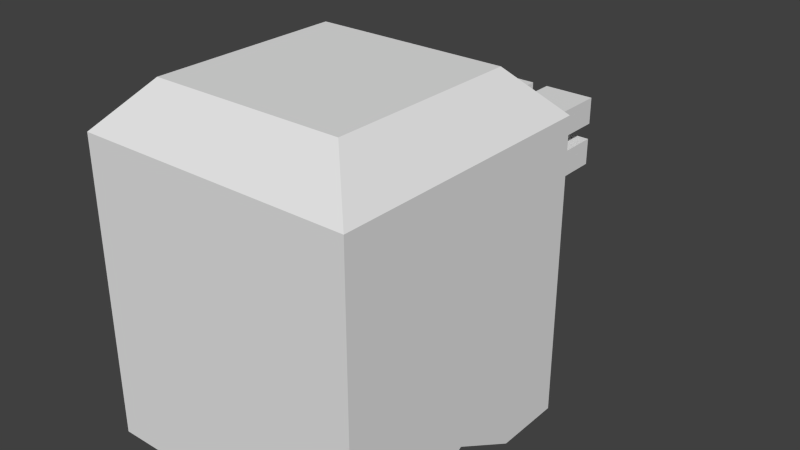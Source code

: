 # Source: mytower.blend  (saved by Blender 2.69.0; exported with 4.5.12 LTS)
import bpy
from mathutils import Matrix  # noqa: F401  (used for matrix-valued properties, if any)

bpy.ops.wm.read_factory_settings(use_empty=True)
scene = bpy.context.scene
scene.name = 'Scene'

# ---- collections
col_collection_1 = bpy.data.collections.new('Collection 1'); scene.collection.children.link(col_collection_1)

# ---- materials (node trees are filled in below, after node groups)
mat_material = bpy.data.materials.new('Material')
mat_material.alpha_threshold = 0.0
mat_material.use_transparent_shadow = False
mat_material.roughness = 0.5
mat_material.line_color = (0.0, 0.0, 0.0, 1.0)

# ---- material node trees

# ---- world
world_world = bpy.data.worlds.new('World'); scene.world = world_world
world_world.color = (0.05088, 0.05088, 0.05088)
world_world.use_sun_shadow = False
world_world.sun_shadow_jitter_overblur = 0.0
world_world.cycles.sampling_method = 'MANUAL'
world_world.cycles.sample_map_resolution = 256

# ---- meshes
me_mytower = bpy.data.meshes.new('mytower')
me_mytower.from_pydata([(-1.0, 1.024, -1.276), (1.0, 1.024, -1.276), (1.0, -0.9763, -1.276), (-1.0, -0.9763, -1.276), (-1.0, 1.024, 0.8683), (1.0, 1.024, 0.8683), (1.0, -0.9763, 0.8683), (-1.0, -0.9763, 0.8683), (-0.6965, 0.7202, 1.188), (0.6965, 0.7202, 1.188), (-0.6965, -0.6729, 1.188), (0.6965, -0.6729, 1.188), (-2.98e-07, 1.024, -0.9985), (-1.0, 0.02366, -0.9985), (1.0, 0.02366, -0.9985), (7.153e-07, -0.9763, -0.9985), (1.788e-07, 0.02366, -0.9985), (0.5, 1.024, -1.276), (-1.0, -0.4763, -1.276), (1.0, -0.4763, -1.276), (-0.5, -0.9763, -1.276), (-0.5, 1.024, -1.276), (-1.0, 0.5237, -1.276), (1.0, 0.5237, -1.276), (0.5, -0.9763, -1.276), (4.768e-07, -0.4763, -0.9985), (-5.96e-08, 0.5237, -0.9985), (-0.5, 0.02366, -0.9985), (0.5, 0.02366, -0.9985), (0.5, -0.4763, -1.276), (-0.5, -0.4763, -1.276), (-0.5, 0.5237, -1.276), (0.5, 0.5237, -1.276), (-1.0, 1.024, -0.397), (1.0, 1.024, -0.4108), (-1.0, 1.024, 0.2357), (1.0, 1.024, 0.2288), (1.788e-07, 1.024, 0.8683), (-1.192e-07, 1.024, -0.4039), (-1.0, 1.024, 0.552), (1.0, 1.024, 0.5486), (0.5, 1.024, 0.8683), (-0.5, 1.024, -0.4004), (-1.0, 1.024, -0.08066), (1.0, 1.024, -0.091), (-0.5, 1.024, 0.8683), (0.5, 1.024, -0.4073), (0.5, 1.024, 0.2305), (-0.5, 1.024, 0.2339), (-5.96e-08, 1.024, -0.08583), (1.192e-07, 1.024, 0.5503), (0.5, 1.024, 0.5494), (0.5, 1.024, -0.08842), (-0.5, 1.024, -0.08324), (-0.5, 1.024, 0.5511), (-5.96e-08, 1.463, 0.2322), (0.5, 1.463, 0.2305), (-0.5, 1.463, 0.2339), (-1.192e-07, 1.463, -0.08583), (0.0, 1.463, 0.5503), (0.5, 1.463, 0.5494), (0.5, 1.463, -0.08842), (-0.5, 1.463, -0.08324), (-0.5, 1.463, 0.5511), (-0.06, 1.463, 0.4904), (-0.06, 1.463, 0.2924), (-0.44, 1.463, 0.2937), (-0.44, 1.463, 0.491), (0.06, 1.463, 0.4902), (0.06, 1.463, 0.292), (0.44, 1.463, 0.2907), (0.44, 1.463, 0.4895), (0.44, 1.463, 0.1707), (0.06, 1.463, 0.172), (0.06, 1.463, -0.02614), (0.44, 1.463, -0.02811), (-0.44, 1.463, 0.1737), (-0.06, 1.463, 0.1724), (-0.06, 1.463, -0.02552), (-0.44, 1.463, -0.02355), (-0.06, 2.257, 0.4904), (-0.06, 2.257, 0.2924), (-0.44, 2.257, 0.2937), (-0.44, 2.257, 0.491), (0.06, 2.257, 0.4902), (0.06, 2.257, 0.292), (0.44, 2.257, 0.2907), (0.44, 2.257, 0.4895), (0.44, 2.257, 0.1707), (0.06, 2.257, 0.172), (0.06, 2.257, -0.02614), (0.44, 2.257, -0.0281), (-0.44, 2.257, 0.1737), (-0.06, 2.257, 0.1724), (-0.06, 2.257, -0.02552), (-0.44, 2.257, -0.02355)], [], [(29, 19, 2, 24), (8, 10, 11, 9), (0, 33, 42, 38, 46, 34, 1, 17, 12, 21), (1, 34, 44, 36, 40, 5, 6, 2, 19, 14, 23), (2, 6, 7, 3, 20, 15, 24), (4, 39, 35, 43, 33, 0, 22, 13, 18, 3, 7), (8, 9, 5, 41, 37, 45, 4), (10, 8, 4, 7), (9, 11, 6, 5), (11, 10, 7, 6), (30, 25, 15, 20), (31, 26, 16, 27), (32, 23, 14, 28), (25, 29, 24, 15), (16, 28, 29, 25), (28, 14, 19, 29), (18, 30, 20, 3), (13, 27, 30, 18), (27, 16, 25, 30), (22, 31, 27, 13), (0, 21, 31, 22), (21, 12, 26, 31), (26, 32, 28, 16), (12, 17, 32, 26), (17, 1, 23, 32), (51, 41, 5, 40), (52, 47, 36, 44), (53, 48, 57, 62), (54, 45, 37, 50), (47, 51, 40, 36), (50, 51, 60, 59), (50, 37, 41, 51), (46, 52, 44, 34), (38, 49, 52, 46), (49, 53, 62, 58), (42, 53, 49, 38), (33, 43, 53, 42), (43, 35, 48, 53), (52, 49, 58, 61), (35, 39, 54, 48), (39, 4, 45, 54), (75, 74, 90, 91), (76, 77, 93, 92), (71, 70, 86, 87), (74, 73, 89, 90), (48, 54, 63, 57), (47, 52, 61, 56), (51, 47, 56, 60), (54, 50, 59, 63), (65, 64, 59, 55), (66, 65, 55, 57), (64, 67, 63, 59), (67, 66, 57, 63), (68, 69, 55, 59), (69, 70, 56, 55), (71, 68, 59, 60), (70, 71, 60, 56), (72, 73, 55, 56), (73, 74, 58, 55), (74, 75, 61, 58), (75, 72, 56, 61), (77, 76, 57, 55), (78, 77, 55, 58), (79, 78, 58, 62), (76, 79, 62, 57), (95, 92, 93, 94), (85, 84, 87, 86), (90, 89, 88, 91), (82, 83, 80, 81), (64, 65, 81, 80), (77, 78, 94, 93), (72, 75, 91, 88), (65, 66, 82, 81), (78, 79, 95, 94), (69, 68, 84, 85), (67, 64, 80, 83), (79, 76, 92, 95), (70, 69, 85, 86), (66, 67, 83, 82), (73, 72, 88, 89), (68, 71, 87, 84)])
_uv = me_mytower.uv_layers.new(name='UV coord')
_uv.uv.foreach_set('vector', [0.1932, 0.6052, 0.1926, 0.5475, 0.2509, 0.5474, 0.251, 0.6057, 0.531, 0.4362, 0.6418, 0.3092, 0.7688, 0.42, 0.658, 0.547, 0.4744, 0.0001915, 0.4816, 0.1046, 0.4241, 0.1095, 0.3671, 0.1183, 0.3107, 0.1303, 0.2551, 0.1461, 0.2235, 0.04874, 0.2831, 0.02972, 0.3537, 0.04754, 0.4124, 0.0055, 0.2235, 0.04874, 0.2551, 0.1461, 0.2664, 0.1798, 0.2771, 0.2119, 0.2873, 0.2419, 0.2952, 0.2698, 0.1207, 0.4147, 0.0001915, 0.1371, 0.05492, 0.1147, 0.1207, 0.1229, 0.1657, 0.0694, 0.9998, 0.1357, 0.8315, 0.404, 0.664, 0.2648, 0.7145, 0.005893, 0.7911, 0.02556, 0.8529, 0.09185, 0.9372, 0.09641, 0.4892, 0.2322, 0.4858, 0.2041, 0.4845, 0.173, 0.4831, 0.1398, 0.4816, 0.1046, 0.4744, 0.0001915, 0.5364, 0.0001915, 0.5984, 0.03456, 0.6561, 0.00415, 0.7145, 0.005893, 0.664, 0.2648, 0.4865, 0.2897, 0.3171, 0.3192, 0.2952, 0.2698, 0.3403, 0.2666, 0.394, 0.2556, 0.4456, 0.2439, 0.4892, 0.2322, 0.6418, 0.3092, 0.4865, 0.2897, 0.4892, 0.2322, 0.664, 0.2648, 0.3171, 0.3192, 0.1935, 0.4357, 0.1207, 0.4147, 0.2952, 0.2698, 0.7688, 0.42, 0.6418, 0.3092, 0.664, 0.2648, 0.8315, 0.404, 0.1937, 0.741, 0.1883, 0.6729, 0.249, 0.6735, 0.2506, 0.7394, 0.05792, 0.7409, 0.06287, 0.6732, 0.1256, 0.673, 0.1255, 0.7358, 0.05751, 0.6051, 0.05893, 0.5482, 0.1249, 0.5496, 0.1256, 0.6103, 0.1883, 0.6729, 0.1932, 0.6052, 0.251, 0.6057, 0.249, 0.6735, 0.1256, 0.673, 0.1256, 0.6103, 0.1932, 0.6052, 0.1883, 0.6729, 0.1256, 0.6103, 0.1249, 0.5496, 0.1926, 0.5475, 0.1932, 0.6052, 0.1922, 0.7979, 0.1937, 0.741, 0.2506, 0.7394, 0.251, 0.7981, 0.1263, 0.7965, 0.1255, 0.7358, 0.1937, 0.741, 0.1922, 0.7979, 0.1255, 0.7358, 0.1256, 0.673, 0.1883, 0.6729, 0.1937, 0.741, 0.05853, 0.7986, 0.05792, 0.7409, 0.1255, 0.7358, 0.1263, 0.7965, 0.0002605, 0.7987, 0.0001915, 0.7404, 0.05792, 0.7409, 0.05853, 0.7986, 0.0001915, 0.7404, 0.002174, 0.6726, 0.06287, 0.6732, 0.05792, 0.7409, 0.06287, 0.6732, 0.05751, 0.6051, 0.1256, 0.6103, 0.1256, 0.673, 0.002174, 0.6726, 0.0005833, 0.6067, 0.05751, 0.6051, 0.06287, 0.6732, 0.0005833, 0.6067, 0.000206, 0.548, 0.05893, 0.5482, 0.05751, 0.6051, 0.3349, 0.2319, 0.3403, 0.2666, 0.2952, 0.2698, 0.2873, 0.2419, 0.3195, 0.1652, 0.3278, 0.1989, 0.2771, 0.2119, 0.2664, 0.1798, 0.505, 0.8748, 0.4877, 0.9128, 0.435, 0.8887, 0.4523, 0.8508, 0.4387, 0.2119, 0.4456, 0.2439, 0.394, 0.2556, 0.3871, 0.2219, 0.3278, 0.1989, 0.3349, 0.2319, 0.2873, 0.2419, 0.2771, 0.2119, 0.6711, 0.5698, 0.7337, 0.5474, 0.7534, 0.6025, 0.6908, 0.6248, 0.3871, 0.2219, 0.394, 0.2556, 0.3403, 0.2666, 0.3349, 0.2319, 0.3107, 0.1303, 0.3195, 0.1652, 0.2664, 0.1798, 0.2551, 0.1461, 0.3671, 0.1183, 0.3739, 0.1536, 0.3195, 0.1652, 0.3107, 0.1303, 0.2736, 0.9128, 0.2514, 0.85, 0.3065, 0.8305, 0.3287, 0.8932, 0.4241, 0.1095, 0.4287, 0.145, 0.3739, 0.1536, 0.3671, 0.1183, 0.4816, 0.1046, 0.4831, 0.1398, 0.4287, 0.145, 0.4241, 0.1095, 0.4831, 0.1398, 0.4845, 0.173, 0.4333, 0.179, 0.4287, 0.145, 0.2853, 0.7731, 0.2514, 0.708, 0.3085, 0.6781, 0.3425, 0.7432, 0.4845, 0.173, 0.4858, 0.2041, 0.4387, 0.2119, 0.4333, 0.179, 0.4858, 0.2041, 0.4892, 0.2322, 0.4456, 0.2439, 0.4387, 0.2119, 0.3462, 0.7313, 0.318, 0.6773, 0.3984, 0.7244, 0.391, 0.7426, 0.4277, 0.8804, 0.3645, 0.9035, 0.3948, 0.7965, 0.4161, 0.7987, 0.7306, 0.74, 0.7035, 0.7238, 0.7853, 0.7122, 0.788, 0.7255, 0.318, 0.6773, 0.3328, 0.6487, 0.4073, 0.7128, 0.3984, 0.7244, 0.4451, 0.5858, 0.461, 0.5474, 0.5142, 0.5695, 0.4983, 0.6079, 0.4061, 0.5474, 0.4447, 0.5634, 0.4227, 0.6167, 0.384, 0.6007, 0.7094, 0.8013, 0.6711, 0.7838, 0.6952, 0.7311, 0.7334, 0.7486, 0.6708, 0.7064, 0.6057, 0.7406, 0.5756, 0.6835, 0.6407, 0.6492, 0.5462, 0.6591, 0.5748, 0.6739, 0.5756, 0.6835, 0.5393, 0.6674, 0.5079, 0.6067, 0.5462, 0.6591, 0.5393, 0.6674, 0.4983, 0.6079, 0.5748, 0.6739, 0.6288, 0.6455, 0.6407, 0.6492, 0.5756, 0.6835, 0.5184, 0.5798, 0.5079, 0.6067, 0.4983, 0.6079, 0.5142, 0.5695, 0.6976, 0.6326, 0.6805, 0.6606, 0.6719, 0.6602, 0.6908, 0.6248, 0.6805, 0.6606, 0.7035, 0.7238, 0.6952, 0.7311, 0.6719, 0.6602, 0.7497, 0.6107, 0.6976, 0.6326, 0.6908, 0.6248, 0.7534, 0.6025, 0.7035, 0.7238, 0.7306, 0.74, 0.7334, 0.7486, 0.6952, 0.7311, 0.3853, 0.6103, 0.3328, 0.6487, 0.3245, 0.6418, 0.384, 0.6007, 0.3328, 0.6487, 0.318, 0.6773, 0.3085, 0.6781, 0.3245, 0.6418, 0.318, 0.6773, 0.3462, 0.7313, 0.3425, 0.7432, 0.3085, 0.6781, 0.4124, 0.6209, 0.3853, 0.6103, 0.384, 0.6007, 0.4227, 0.6167, 0.3645, 0.9035, 0.4277, 0.8804, 0.435, 0.8887, 0.3641, 0.9121, 0.3365, 0.8865, 0.3645, 0.9035, 0.3641, 0.9121, 0.3287, 0.8932, 0.3147, 0.8342, 0.3365, 0.8865, 0.3287, 0.8932, 0.3065, 0.8305, 0.4277, 0.8804, 0.4438, 0.8536, 0.4523, 0.8508, 0.435, 0.8887, 0.6017, 0.7644, 0.6016, 0.741, 0.6467, 0.741, 0.6468, 0.7645, 0.4451, 0.7645, 0.4451, 0.741, 0.4902, 0.741, 0.4902, 0.7646, 0.6707, 0.7861, 0.6472, 0.7862, 0.6472, 0.7411, 0.6708, 0.741, 0.5778, 0.7411, 0.6012, 0.741, 0.6012, 0.7861, 0.5777, 0.7862, 0.5748, 0.6739, 0.5462, 0.6591, 0.6103, 0.5847, 0.6219, 0.5935, 0.3645, 0.9035, 0.3365, 0.8865, 0.3793, 0.7904, 0.3948, 0.7965, 0.3853, 0.6103, 0.4124, 0.6209, 0.4447, 0.6909, 0.4272, 0.699, 0.5462, 0.6591, 0.5079, 0.6067, 0.5965, 0.5648, 0.6103, 0.5847, 0.3365, 0.8865, 0.3147, 0.8342, 0.3502, 0.7734, 0.3793, 0.7904, 0.6805, 0.6606, 0.6976, 0.6326, 0.7936, 0.6753, 0.7875, 0.6908, 0.6288, 0.6455, 0.5748, 0.6739, 0.6219, 0.5935, 0.64, 0.6009, 0.4438, 0.8536, 0.4277, 0.8804, 0.4161, 0.7987, 0.4293, 0.7961, 0.7035, 0.7238, 0.6805, 0.6606, 0.7875, 0.6908, 0.7853, 0.7122, 0.5079, 0.6067, 0.5184, 0.5798, 0.5885, 0.5474, 0.5965, 0.5648, 0.3328, 0.6487, 0.3853, 0.6103, 0.4272, 0.699, 0.4073, 0.7128, 0.6976, 0.6326, 0.7497, 0.6107, 0.8106, 0.6462, 0.7936, 0.6753])
me_mytower.materials.append(mat_material)
me_mytower.use_remesh_preserve_volume = False
me_mytower.use_remesh_preserve_attributes = False
me_mytower.use_mirror_vertex_groups = False
me_mytower.update()

# ---- objects
ob_mytower = bpy.data.objects.new('mytower', me_mytower)

# ---- transforms, parenting, visibility, modifiers, constraints
ob_mytower.location = (0.0, 0.0, 1.278)
ob_mytower.lock_rotations_4d = False
ob_mytower.empty_display_type = 'ARROWS'
ob_mytower.show_axis = True
ob_mytower.lineart.crease_threshold = 0.0

# ---- collection membership
col_collection_1.objects.link(ob_mytower)

# ---- scene / render settings (as saved in the file)
scene.frame_start = 1; scene.frame_end = 250; scene.frame_set(1)
scene.render.engine = 'BLENDER_EEVEE_NEXT'
scene.render.image_settings.color_mode = 'RGB'
scene.render.image_settings.compression = 90
scene.render.resolution_percentage = 50
scene.render.dither_intensity = 0.0
scene.cycles.use_denoising = False
scene.cycles.samples = 10
scene.cycles.sampling_pattern = 'TABULATED_SOBOL'
scene.cycles.light_sampling_threshold = 0.0
scene.cycles.use_adaptive_sampling = False
scene.cycles.use_light_tree = False
scene.cycles.blur_glossy = 0.0
scene.cycles.volume_bounces = 1
scene.cycles.pixel_filter_type = 'GAUSSIAN'
scene.cycles.sample_clamp_indirect = 0.0
scene.view_settings.view_transform = 'Standard'
bpy.context.view_layer.update()

# ---- added for rendering (the .blend has no active camera and no usable light): camera, sun
cam_auto = bpy.data.cameras.new('AutoCamera')
cam_auto.lens = 50.0
cam_auto.sensor_width = 36.0
cam_auto.clip_end = 1000.0
ob_auto_camera = bpy.data.objects.new('AutoCamera', cam_auto)
scene.collection.objects.link(ob_auto_camera)
ob_auto_camera.location = (4.19197, -4.38983, 4.5876)
ob_auto_camera.rotation_euler = (1.09748, -7.21219e-08, 0.694738)
scene.camera = ob_auto_camera
light_auto_sun = bpy.data.lights.new('AutoSun', 'SUN')
light_auto_sun.energy = 3.0
light_auto_sun.angle = 0.0523599
ob_auto_sun = bpy.data.objects.new('AutoSun', light_auto_sun)
scene.collection.objects.link(ob_auto_sun)
ob_auto_sun.rotation_euler = (0.872665, 0.174533, 0.523599)
bpy.context.view_layer.update()
